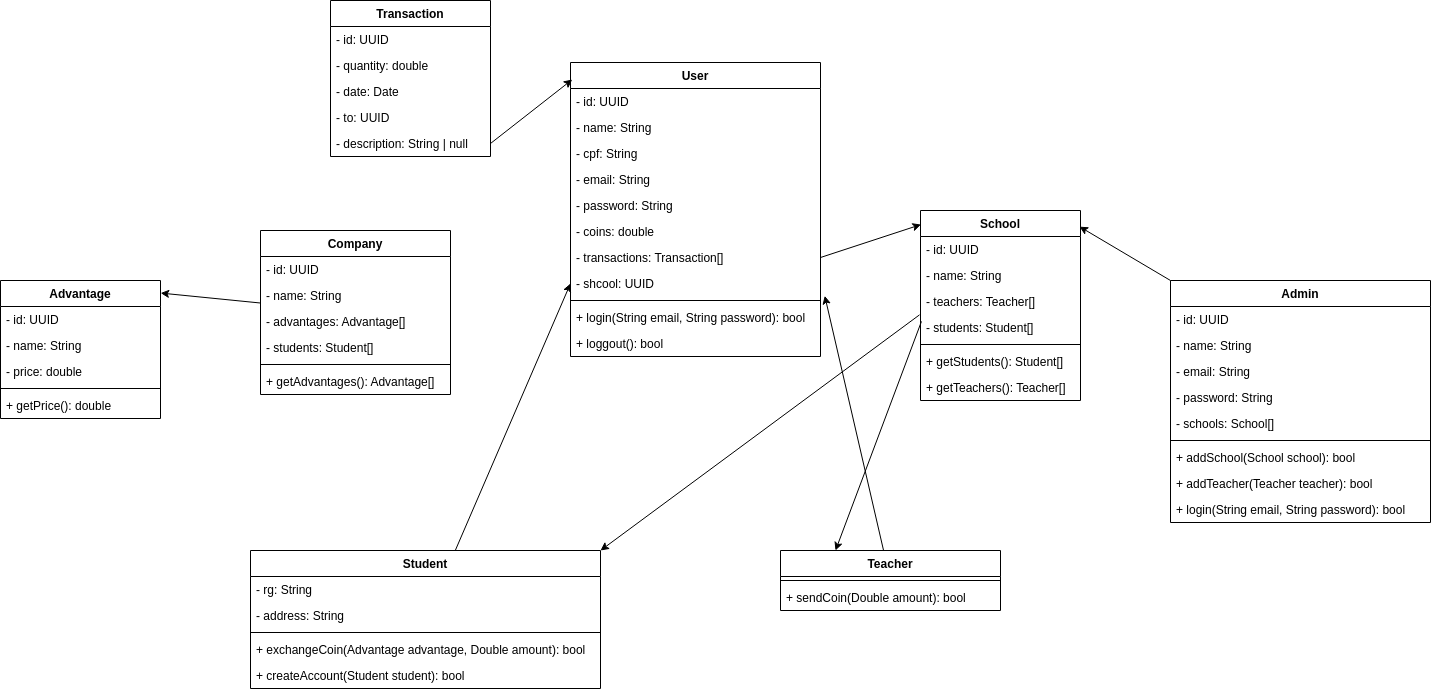

The diagram above was exported from draw.io. Its source (the exported page's mxGraphModel, read from the mxfile embedded in the PNG):
<mxGraphModel dx="3454" dy="2032" grid="1" gridSize="10" guides="1" tooltips="1" connect="1" arrows="1" fold="1" page="1" pageScale="1" pageWidth="827" pageHeight="1169" math="0" shadow="0">
  <root>
    <mxCell id="0" />
    <mxCell id="1" parent="0" />
    <mxCell id="102" style="edgeStyle=none;html=1;entryX=0;entryY=0.5;entryDx=0;entryDy=0;" parent="1" source="2" target="105" edge="1">
      <mxGeometry relative="1" as="geometry" />
    </mxCell>
    <mxCell id="2" value="Student" style="swimlane;fontStyle=1;align=center;verticalAlign=top;childLayout=stackLayout;horizontal=1;startSize=26;horizontalStack=0;resizeParent=1;resizeParentMax=0;resizeLast=0;collapsible=1;marginBottom=0;" parent="1" vertex="1">
      <mxGeometry x="-380" width="350" height="138" as="geometry" />
    </mxCell>
    <mxCell id="9" value="- rg: String" style="text;strokeColor=none;fillColor=none;align=left;verticalAlign=top;spacingLeft=4;spacingRight=4;overflow=hidden;rotatable=0;points=[[0,0.5],[1,0.5]];portConstraint=eastwest;" parent="2" vertex="1">
      <mxGeometry y="26" width="350" height="26" as="geometry" />
    </mxCell>
    <mxCell id="101" value="- address: String" style="text;strokeColor=none;fillColor=none;align=left;verticalAlign=top;spacingLeft=4;spacingRight=4;overflow=hidden;rotatable=0;points=[[0,0.5],[1,0.5]];portConstraint=eastwest;" parent="2" vertex="1">
      <mxGeometry y="52" width="350" height="26" as="geometry" />
    </mxCell>
    <mxCell id="4" value="" style="line;strokeWidth=1;fillColor=none;align=left;verticalAlign=middle;spacingTop=-1;spacingLeft=3;spacingRight=3;rotatable=0;labelPosition=right;points=[];portConstraint=eastwest;strokeColor=inherit;" parent="2" vertex="1">
      <mxGeometry y="78" width="350" height="8" as="geometry" />
    </mxCell>
    <mxCell id="5" value="+ exchangeCoin(Advantage advantage, Double amount): bool" style="text;strokeColor=none;fillColor=none;align=left;verticalAlign=top;spacingLeft=4;spacingRight=4;overflow=hidden;rotatable=0;points=[[0,0.5],[1,0.5]];portConstraint=eastwest;" parent="2" vertex="1">
      <mxGeometry y="86" width="350" height="26" as="geometry" />
    </mxCell>
    <mxCell id="138" value="+ createAccount(Student student): bool" style="text;strokeColor=none;fillColor=none;align=left;verticalAlign=top;spacingLeft=4;spacingRight=4;overflow=hidden;rotatable=0;points=[[0,0.5],[1,0.5]];portConstraint=eastwest;" vertex="1" parent="2">
      <mxGeometry y="112" width="350" height="26" as="geometry" />
    </mxCell>
    <mxCell id="13" value="Transaction" style="swimlane;fontStyle=1;align=center;verticalAlign=top;childLayout=stackLayout;horizontal=1;startSize=26;horizontalStack=0;resizeParent=1;resizeParentMax=0;resizeLast=0;collapsible=1;marginBottom=0;" parent="1" vertex="1">
      <mxGeometry x="-300" y="-550" width="160" height="156" as="geometry" />
    </mxCell>
    <mxCell id="14" value="- id: UUID" style="text;strokeColor=none;fillColor=none;align=left;verticalAlign=top;spacingLeft=4;spacingRight=4;overflow=hidden;rotatable=0;points=[[0,0.5],[1,0.5]];portConstraint=eastwest;" parent="13" vertex="1">
      <mxGeometry y="26" width="160" height="26" as="geometry" />
    </mxCell>
    <mxCell id="15" value="- quantity: double" style="text;strokeColor=none;fillColor=none;align=left;verticalAlign=top;spacingLeft=4;spacingRight=4;overflow=hidden;rotatable=0;points=[[0,0.5],[1,0.5]];portConstraint=eastwest;" parent="13" vertex="1">
      <mxGeometry y="52" width="160" height="26" as="geometry" />
    </mxCell>
    <mxCell id="16" value="- date: Date" style="text;strokeColor=none;fillColor=none;align=left;verticalAlign=top;spacingLeft=4;spacingRight=4;overflow=hidden;rotatable=0;points=[[0,0.5],[1,0.5]];portConstraint=eastwest;" parent="13" vertex="1">
      <mxGeometry y="78" width="160" height="26" as="geometry" />
    </mxCell>
    <mxCell id="17" value="- to: UUID" style="text;strokeColor=none;fillColor=none;align=left;verticalAlign=top;spacingLeft=4;spacingRight=4;overflow=hidden;rotatable=0;points=[[0,0.5],[1,0.5]];portConstraint=eastwest;" parent="13" vertex="1">
      <mxGeometry y="104" width="160" height="26" as="geometry" />
    </mxCell>
    <mxCell id="18" value="- description: String | null" style="text;strokeColor=none;fillColor=none;align=left;verticalAlign=top;spacingLeft=4;spacingRight=4;overflow=hidden;rotatable=0;points=[[0,0.5],[1,0.5]];portConstraint=eastwest;" parent="13" vertex="1">
      <mxGeometry y="130" width="160" height="26" as="geometry" />
    </mxCell>
    <mxCell id="103" style="edgeStyle=none;html=1;entryX=1.017;entryY=0.973;entryDx=0;entryDy=0;entryPerimeter=0;" parent="1" source="32" target="105" edge="1">
      <mxGeometry relative="1" as="geometry" />
    </mxCell>
    <mxCell id="32" value="Teacher" style="swimlane;fontStyle=1;align=center;verticalAlign=top;childLayout=stackLayout;horizontal=1;startSize=26;horizontalStack=0;resizeParent=1;resizeParentMax=0;resizeLast=0;collapsible=1;marginBottom=0;" parent="1" vertex="1">
      <mxGeometry x="150" width="220" height="60" as="geometry" />
    </mxCell>
    <mxCell id="41" value="" style="line;strokeWidth=1;fillColor=none;align=left;verticalAlign=middle;spacingTop=-1;spacingLeft=3;spacingRight=3;rotatable=0;labelPosition=right;points=[];portConstraint=eastwest;strokeColor=inherit;" parent="32" vertex="1">
      <mxGeometry y="26" width="220" height="8" as="geometry" />
    </mxCell>
    <mxCell id="42" value="+ sendCoin(Double amount): bool" style="text;strokeColor=none;fillColor=none;align=left;verticalAlign=top;spacingLeft=4;spacingRight=4;overflow=hidden;rotatable=0;points=[[0,0.5],[1,0.5]];portConstraint=eastwest;" parent="32" vertex="1">
      <mxGeometry y="34" width="220" height="26" as="geometry" />
    </mxCell>
    <mxCell id="43" value="Admin" style="swimlane;fontStyle=1;align=center;verticalAlign=top;childLayout=stackLayout;horizontal=1;startSize=26;horizontalStack=0;resizeParent=1;resizeParentMax=0;resizeLast=0;collapsible=1;marginBottom=0;" parent="1" vertex="1">
      <mxGeometry x="540" y="-270" width="260" height="242" as="geometry" />
    </mxCell>
    <mxCell id="44" value="- id: UUID" style="text;strokeColor=none;fillColor=none;align=left;verticalAlign=top;spacingLeft=4;spacingRight=4;overflow=hidden;rotatable=0;points=[[0,0.5],[1,0.5]];portConstraint=eastwest;" parent="43" vertex="1">
      <mxGeometry y="26" width="260" height="26" as="geometry" />
    </mxCell>
    <mxCell id="45" value="- name: String" style="text;strokeColor=none;fillColor=none;align=left;verticalAlign=top;spacingLeft=4;spacingRight=4;overflow=hidden;rotatable=0;points=[[0,0.5],[1,0.5]];portConstraint=eastwest;" parent="43" vertex="1">
      <mxGeometry y="52" width="260" height="26" as="geometry" />
    </mxCell>
    <mxCell id="46" value="- email: String" style="text;strokeColor=none;fillColor=none;align=left;verticalAlign=top;spacingLeft=4;spacingRight=4;overflow=hidden;rotatable=0;points=[[0,0.5],[1,0.5]];portConstraint=eastwest;" parent="43" vertex="1">
      <mxGeometry y="78" width="260" height="26" as="geometry" />
    </mxCell>
    <mxCell id="135" value="- password: String" style="text;strokeColor=none;fillColor=none;align=left;verticalAlign=top;spacingLeft=4;spacingRight=4;overflow=hidden;rotatable=0;points=[[0,0.5],[1,0.5]];portConstraint=eastwest;" vertex="1" parent="43">
      <mxGeometry y="104" width="260" height="26" as="geometry" />
    </mxCell>
    <mxCell id="104" value="- schools: School[]" style="text;strokeColor=none;fillColor=none;align=left;verticalAlign=top;spacingLeft=4;spacingRight=4;overflow=hidden;rotatable=0;points=[[0,0.5],[1,0.5]];portConstraint=eastwest;" parent="43" vertex="1">
      <mxGeometry y="130" width="260" height="26" as="geometry" />
    </mxCell>
    <mxCell id="50" value="" style="line;strokeWidth=1;fillColor=none;align=left;verticalAlign=middle;spacingTop=-1;spacingLeft=3;spacingRight=3;rotatable=0;labelPosition=right;points=[];portConstraint=eastwest;strokeColor=inherit;" parent="43" vertex="1">
      <mxGeometry y="156" width="260" height="8" as="geometry" />
    </mxCell>
    <mxCell id="51" value="+ addSchool(School school): bool" style="text;strokeColor=none;fillColor=none;align=left;verticalAlign=top;spacingLeft=4;spacingRight=4;overflow=hidden;rotatable=0;points=[[0,0.5],[1,0.5]];portConstraint=eastwest;" parent="43" vertex="1">
      <mxGeometry y="164" width="260" height="26" as="geometry" />
    </mxCell>
    <mxCell id="139" value="+ addTeacher(Teacher teacher): bool" style="text;strokeColor=none;fillColor=none;align=left;verticalAlign=top;spacingLeft=4;spacingRight=4;overflow=hidden;rotatable=0;points=[[0,0.5],[1,0.5]];portConstraint=eastwest;" vertex="1" parent="43">
      <mxGeometry y="190" width="260" height="26" as="geometry" />
    </mxCell>
    <mxCell id="136" value="+ login(String email, String password): bool" style="text;strokeColor=none;fillColor=none;align=left;verticalAlign=top;spacingLeft=4;spacingRight=4;overflow=hidden;rotatable=0;points=[[0,0.5],[1,0.5]];portConstraint=eastwest;" vertex="1" parent="43">
      <mxGeometry y="216" width="260" height="26" as="geometry" />
    </mxCell>
    <mxCell id="88" value="User" style="swimlane;fontStyle=1;align=center;verticalAlign=top;childLayout=stackLayout;horizontal=1;startSize=26;horizontalStack=0;resizeParent=1;resizeParentMax=0;resizeLast=0;collapsible=1;marginBottom=0;" parent="1" vertex="1">
      <mxGeometry x="-60" y="-488" width="250" height="294" as="geometry" />
    </mxCell>
    <mxCell id="89" value="- id: UUID" style="text;strokeColor=none;fillColor=none;align=left;verticalAlign=top;spacingLeft=4;spacingRight=4;overflow=hidden;rotatable=0;points=[[0,0.5],[1,0.5]];portConstraint=eastwest;" parent="88" vertex="1">
      <mxGeometry y="26" width="250" height="26" as="geometry" />
    </mxCell>
    <mxCell id="90" value="- name: String" style="text;strokeColor=none;fillColor=none;align=left;verticalAlign=top;spacingLeft=4;spacingRight=4;overflow=hidden;rotatable=0;points=[[0,0.5],[1,0.5]];portConstraint=eastwest;" parent="88" vertex="1">
      <mxGeometry y="52" width="250" height="26" as="geometry" />
    </mxCell>
    <mxCell id="92" value="- cpf: String" style="text;strokeColor=none;fillColor=none;align=left;verticalAlign=top;spacingLeft=4;spacingRight=4;overflow=hidden;rotatable=0;points=[[0,0.5],[1,0.5]];portConstraint=eastwest;" parent="88" vertex="1">
      <mxGeometry y="78" width="250" height="26" as="geometry" />
    </mxCell>
    <mxCell id="91" value="- email: String" style="text;strokeColor=none;fillColor=none;align=left;verticalAlign=top;spacingLeft=4;spacingRight=4;overflow=hidden;rotatable=0;points=[[0,0.5],[1,0.5]];portConstraint=eastwest;" parent="88" vertex="1">
      <mxGeometry y="104" width="250" height="26" as="geometry" />
    </mxCell>
    <mxCell id="95" value="- password: String" style="text;strokeColor=none;fillColor=none;align=left;verticalAlign=top;spacingLeft=4;spacingRight=4;overflow=hidden;rotatable=0;points=[[0,0.5],[1,0.5]];portConstraint=eastwest;" parent="88" vertex="1">
      <mxGeometry y="130" width="250" height="26" as="geometry" />
    </mxCell>
    <mxCell id="96" value="- coins: double" style="text;strokeColor=none;fillColor=none;align=left;verticalAlign=top;spacingLeft=4;spacingRight=4;overflow=hidden;rotatable=0;points=[[0,0.5],[1,0.5]];portConstraint=eastwest;" parent="88" vertex="1">
      <mxGeometry y="156" width="250" height="26" as="geometry" />
    </mxCell>
    <mxCell id="97" value="- transactions: Transaction[]" style="text;strokeColor=none;fillColor=none;align=left;verticalAlign=top;spacingLeft=4;spacingRight=4;overflow=hidden;rotatable=0;points=[[0,0.5],[1,0.5]];portConstraint=eastwest;" parent="88" vertex="1">
      <mxGeometry y="182" width="250" height="26" as="geometry" />
    </mxCell>
    <mxCell id="105" value="- shcool: UUID" style="text;strokeColor=none;fillColor=none;align=left;verticalAlign=top;spacingLeft=4;spacingRight=4;overflow=hidden;rotatable=0;points=[[0,0.5],[1,0.5]];portConstraint=eastwest;" parent="88" vertex="1">
      <mxGeometry y="208" width="250" height="26" as="geometry" />
    </mxCell>
    <mxCell id="98" value="" style="line;strokeWidth=1;fillColor=none;align=left;verticalAlign=middle;spacingTop=-1;spacingLeft=3;spacingRight=3;rotatable=0;labelPosition=right;points=[];portConstraint=eastwest;strokeColor=inherit;" parent="88" vertex="1">
      <mxGeometry y="234" width="250" height="8" as="geometry" />
    </mxCell>
    <mxCell id="99" value="+ login(String email, String password): bool" style="text;strokeColor=none;fillColor=none;align=left;verticalAlign=top;spacingLeft=4;spacingRight=4;overflow=hidden;rotatable=0;points=[[0,0.5],[1,0.5]];portConstraint=eastwest;" parent="88" vertex="1">
      <mxGeometry y="242" width="250" height="26" as="geometry" />
    </mxCell>
    <mxCell id="137" value="+ loggout(): bool" style="text;strokeColor=none;fillColor=none;align=left;verticalAlign=top;spacingLeft=4;spacingRight=4;overflow=hidden;rotatable=0;points=[[0,0.5],[1,0.5]];portConstraint=eastwest;" vertex="1" parent="88">
      <mxGeometry y="268" width="250" height="26" as="geometry" />
    </mxCell>
    <mxCell id="106" style="edgeStyle=none;html=1;entryX=0.007;entryY=0.058;entryDx=0;entryDy=0;exitX=1;exitY=0.5;exitDx=0;exitDy=0;entryPerimeter=0;" parent="1" source="18" target="88" edge="1">
      <mxGeometry relative="1" as="geometry" />
    </mxCell>
    <mxCell id="108" value="School" style="swimlane;fontStyle=1;align=center;verticalAlign=top;childLayout=stackLayout;horizontal=1;startSize=26;horizontalStack=0;resizeParent=1;resizeParentMax=0;resizeLast=0;collapsible=1;marginBottom=0;" parent="1" vertex="1">
      <mxGeometry x="290" y="-340" width="160" height="190" as="geometry" />
    </mxCell>
    <mxCell id="109" value="- id: UUID" style="text;strokeColor=none;fillColor=none;align=left;verticalAlign=top;spacingLeft=4;spacingRight=4;overflow=hidden;rotatable=0;points=[[0,0.5],[1,0.5]];portConstraint=eastwest;" parent="108" vertex="1">
      <mxGeometry y="26" width="160" height="26" as="geometry" />
    </mxCell>
    <mxCell id="110" value="- name: String" style="text;strokeColor=none;fillColor=none;align=left;verticalAlign=top;spacingLeft=4;spacingRight=4;overflow=hidden;rotatable=0;points=[[0,0.5],[1,0.5]];portConstraint=eastwest;" parent="108" vertex="1">
      <mxGeometry y="52" width="160" height="26" as="geometry" />
    </mxCell>
    <mxCell id="111" value="- teachers: Teacher[]" style="text;strokeColor=none;fillColor=none;align=left;verticalAlign=top;spacingLeft=4;spacingRight=4;overflow=hidden;rotatable=0;points=[[0,0.5],[1,0.5]];portConstraint=eastwest;" parent="108" vertex="1">
      <mxGeometry y="78" width="160" height="26" as="geometry" />
    </mxCell>
    <mxCell id="112" value="- students: Student[]" style="text;strokeColor=none;fillColor=none;align=left;verticalAlign=top;spacingLeft=4;spacingRight=4;overflow=hidden;rotatable=0;points=[[0,0.5],[1,0.5]];portConstraint=eastwest;" parent="108" vertex="1">
      <mxGeometry y="104" width="160" height="26" as="geometry" />
    </mxCell>
    <mxCell id="113" value="" style="line;strokeWidth=1;fillColor=none;align=left;verticalAlign=middle;spacingTop=-1;spacingLeft=3;spacingRight=3;rotatable=0;labelPosition=right;points=[];portConstraint=eastwest;strokeColor=inherit;" parent="108" vertex="1">
      <mxGeometry y="130" width="160" height="8" as="geometry" />
    </mxCell>
    <mxCell id="114" value="+ getStudents(): Student[]" style="text;strokeColor=none;fillColor=none;align=left;verticalAlign=top;spacingLeft=4;spacingRight=4;overflow=hidden;rotatable=0;points=[[0,0.5],[1,0.5]];portConstraint=eastwest;" parent="108" vertex="1">
      <mxGeometry y="138" width="160" height="26" as="geometry" />
    </mxCell>
    <mxCell id="134" value="+ getTeachers(): Teacher[]" style="text;strokeColor=none;fillColor=none;align=left;verticalAlign=top;spacingLeft=4;spacingRight=4;overflow=hidden;rotatable=0;points=[[0,0.5],[1,0.5]];portConstraint=eastwest;" vertex="1" parent="108">
      <mxGeometry y="164" width="160" height="26" as="geometry" />
    </mxCell>
    <mxCell id="115" style="edgeStyle=none;html=1;entryX=0.003;entryY=0.074;entryDx=0;entryDy=0;entryPerimeter=0;exitX=1;exitY=0.5;exitDx=0;exitDy=0;" edge="1" parent="1" source="97" target="108">
      <mxGeometry relative="1" as="geometry" />
    </mxCell>
    <mxCell id="116" style="edgeStyle=none;html=1;entryX=0.994;entryY=0.085;entryDx=0;entryDy=0;entryPerimeter=0;exitX=0;exitY=0;exitDx=0;exitDy=0;" edge="1" parent="1" source="43" target="108">
      <mxGeometry relative="1" as="geometry" />
    </mxCell>
    <mxCell id="117" style="edgeStyle=none;html=1;entryX=1;entryY=0;entryDx=0;entryDy=0;exitX=-0.006;exitY=0.013;exitDx=0;exitDy=0;exitPerimeter=0;" edge="1" parent="1" source="112" target="2">
      <mxGeometry relative="1" as="geometry" />
    </mxCell>
    <mxCell id="118" style="edgeStyle=none;html=1;entryX=0.25;entryY=0;entryDx=0;entryDy=0;exitX=0.006;exitY=0.267;exitDx=0;exitDy=0;exitPerimeter=0;" edge="1" parent="1" source="112" target="32">
      <mxGeometry relative="1" as="geometry" />
    </mxCell>
    <mxCell id="133" style="edgeStyle=none;html=1;entryX=1.001;entryY=0.091;entryDx=0;entryDy=0;entryPerimeter=0;" edge="1" parent="1" source="119" target="126">
      <mxGeometry relative="1" as="geometry" />
    </mxCell>
    <mxCell id="119" value="Company" style="swimlane;fontStyle=1;align=center;verticalAlign=top;childLayout=stackLayout;horizontal=1;startSize=26;horizontalStack=0;resizeParent=1;resizeParentMax=0;resizeLast=0;collapsible=1;marginBottom=0;" vertex="1" parent="1">
      <mxGeometry x="-370" y="-320" width="190" height="164" as="geometry" />
    </mxCell>
    <mxCell id="120" value="- id: UUID" style="text;strokeColor=none;fillColor=none;align=left;verticalAlign=top;spacingLeft=4;spacingRight=4;overflow=hidden;rotatable=0;points=[[0,0.5],[1,0.5]];portConstraint=eastwest;" vertex="1" parent="119">
      <mxGeometry y="26" width="190" height="26" as="geometry" />
    </mxCell>
    <mxCell id="121" value="- name: String" style="text;strokeColor=none;fillColor=none;align=left;verticalAlign=top;spacingLeft=4;spacingRight=4;overflow=hidden;rotatable=0;points=[[0,0.5],[1,0.5]];portConstraint=eastwest;" vertex="1" parent="119">
      <mxGeometry y="52" width="190" height="26" as="geometry" />
    </mxCell>
    <mxCell id="122" value="- advantages: Advantage[]" style="text;strokeColor=none;fillColor=none;align=left;verticalAlign=top;spacingLeft=4;spacingRight=4;overflow=hidden;rotatable=0;points=[[0,0.5],[1,0.5]];portConstraint=eastwest;" vertex="1" parent="119">
      <mxGeometry y="78" width="190" height="26" as="geometry" />
    </mxCell>
    <mxCell id="123" value="- students: Student[]" style="text;strokeColor=none;fillColor=none;align=left;verticalAlign=top;spacingLeft=4;spacingRight=4;overflow=hidden;rotatable=0;points=[[0,0.5],[1,0.5]];portConstraint=eastwest;" vertex="1" parent="119">
      <mxGeometry y="104" width="190" height="26" as="geometry" />
    </mxCell>
    <mxCell id="124" value="" style="line;strokeWidth=1;fillColor=none;align=left;verticalAlign=middle;spacingTop=-1;spacingLeft=3;spacingRight=3;rotatable=0;labelPosition=right;points=[];portConstraint=eastwest;strokeColor=inherit;" vertex="1" parent="119">
      <mxGeometry y="130" width="190" height="8" as="geometry" />
    </mxCell>
    <mxCell id="125" value="+ getAdvantages(): Advantage[]" style="text;strokeColor=none;fillColor=none;align=left;verticalAlign=top;spacingLeft=4;spacingRight=4;overflow=hidden;rotatable=0;points=[[0,0.5],[1,0.5]];portConstraint=eastwest;" vertex="1" parent="119">
      <mxGeometry y="138" width="190" height="26" as="geometry" />
    </mxCell>
    <mxCell id="126" value="Advantage" style="swimlane;fontStyle=1;align=center;verticalAlign=top;childLayout=stackLayout;horizontal=1;startSize=26;horizontalStack=0;resizeParent=1;resizeParentMax=0;resizeLast=0;collapsible=1;marginBottom=0;" vertex="1" parent="1">
      <mxGeometry x="-630" y="-270" width="160" height="138" as="geometry" />
    </mxCell>
    <mxCell id="127" value="- id: UUID" style="text;strokeColor=none;fillColor=none;align=left;verticalAlign=top;spacingLeft=4;spacingRight=4;overflow=hidden;rotatable=0;points=[[0,0.5],[1,0.5]];portConstraint=eastwest;" vertex="1" parent="126">
      <mxGeometry y="26" width="160" height="26" as="geometry" />
    </mxCell>
    <mxCell id="128" value="- name: String" style="text;strokeColor=none;fillColor=none;align=left;verticalAlign=top;spacingLeft=4;spacingRight=4;overflow=hidden;rotatable=0;points=[[0,0.5],[1,0.5]];portConstraint=eastwest;" vertex="1" parent="126">
      <mxGeometry y="52" width="160" height="26" as="geometry" />
    </mxCell>
    <mxCell id="129" value="- price: double" style="text;strokeColor=none;fillColor=none;align=left;verticalAlign=top;spacingLeft=4;spacingRight=4;overflow=hidden;rotatable=0;points=[[0,0.5],[1,0.5]];portConstraint=eastwest;" vertex="1" parent="126">
      <mxGeometry y="78" width="160" height="26" as="geometry" />
    </mxCell>
    <mxCell id="131" value="" style="line;strokeWidth=1;fillColor=none;align=left;verticalAlign=middle;spacingTop=-1;spacingLeft=3;spacingRight=3;rotatable=0;labelPosition=right;points=[];portConstraint=eastwest;strokeColor=inherit;" vertex="1" parent="126">
      <mxGeometry y="104" width="160" height="8" as="geometry" />
    </mxCell>
    <mxCell id="132" value="+ getPrice(): double" style="text;strokeColor=none;fillColor=none;align=left;verticalAlign=top;spacingLeft=4;spacingRight=4;overflow=hidden;rotatable=0;points=[[0,0.5],[1,0.5]];portConstraint=eastwest;" vertex="1" parent="126">
      <mxGeometry y="112" width="160" height="26" as="geometry" />
    </mxCell>
  </root>
</mxGraphModel>